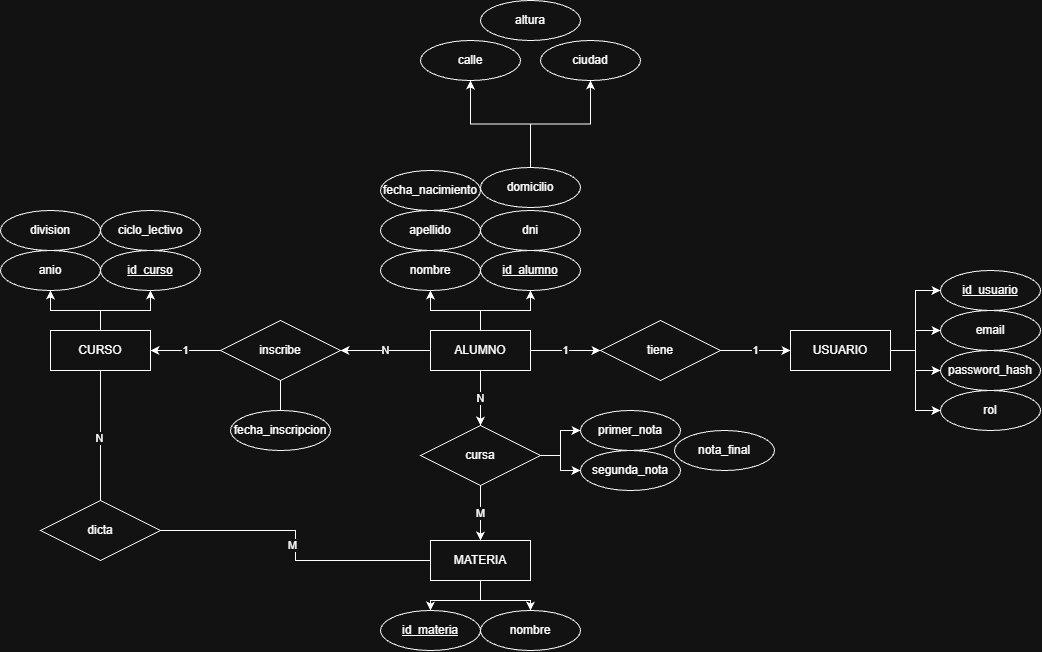

The diagram above was exported from draw.io. Its source (the exported page's mxGraphModel, read from the mxfile embedded in the PNG):
<mxGraphModel dx="2018" dy="1798" grid="1" gridSize="10" guides="1" tooltips="1" connect="1" arrows="1" fold="1" page="1" pageScale="1" pageWidth="827" pageHeight="1169" math="0" shadow="0">
  <root>
    <mxCell id="0" />
    <mxCell id="1" parent="0" />
    <mxCell id="ioC44NT1EY9RkzJO2mad-5" edge="1" parent="1" source="2W-KKgJG1zlFfyz-JyxJ-1" style="edgeStyle=orthogonalEdgeStyle;rounded=0;orthogonalLoop=1;jettySize=auto;html=1;" target="ioC44NT1EY9RkzJO2mad-2" value="N">
      <mxGeometry relative="1" as="geometry" />
    </mxCell>
    <mxCell id="ioC44NT1EY9RkzJO2mad-12" edge="1" parent="1" source="2W-KKgJG1zlFfyz-JyxJ-1" style="edgeStyle=orthogonalEdgeStyle;rounded=0;orthogonalLoop=1;jettySize=auto;html=1;" target="ioC44NT1EY9RkzJO2mad-11" value="1">
      <mxGeometry relative="1" as="geometry" />
    </mxCell>
    <mxCell id="ioC44NT1EY9RkzJO2mad-25" edge="1" parent="1" source="2W-KKgJG1zlFfyz-JyxJ-1" style="edgeStyle=orthogonalEdgeStyle;rounded=0;orthogonalLoop=1;jettySize=auto;html=1;entryX=0.5;entryY=0;entryDx=0;entryDy=0;" target="ioC44NT1EY9RkzJO2mad-24" value="N">
      <mxGeometry relative="1" as="geometry" />
    </mxCell>
    <mxCell id="FkSvVqXPscUNZVxpDTmK-3" edge="1" parent="1" source="2W-KKgJG1zlFfyz-JyxJ-1" style="edgeStyle=orthogonalEdgeStyle;rounded=0;orthogonalLoop=1;jettySize=auto;html=1;entryX=0.5;entryY=1;entryDx=0;entryDy=0;" target="ioC44NT1EY9RkzJO2mad-43">
      <mxGeometry relative="1" as="geometry" />
    </mxCell>
    <mxCell id="FkSvVqXPscUNZVxpDTmK-4" edge="1" parent="1" source="2W-KKgJG1zlFfyz-JyxJ-1" style="edgeStyle=orthogonalEdgeStyle;rounded=0;orthogonalLoop=1;jettySize=auto;html=1;entryX=0.5;entryY=1;entryDx=0;entryDy=0;" target="ioC44NT1EY9RkzJO2mad-44">
      <mxGeometry relative="1" as="geometry" />
    </mxCell>
    <mxCell id="2W-KKgJG1zlFfyz-JyxJ-1" parent="1" style="whiteSpace=wrap;html=1;align=center;" value="ALUMNO" vertex="1">
      <mxGeometry height="40" width="100" x="170" y="200" as="geometry" />
    </mxCell>
    <mxCell id="FkSvVqXPscUNZVxpDTmK-11" edge="1" parent="1" source="2W-KKgJG1zlFfyz-JyxJ-3" style="edgeStyle=orthogonalEdgeStyle;rounded=0;orthogonalLoop=1;jettySize=auto;html=1;entryX=0.5;entryY=0;entryDx=0;entryDy=0;" target="ioC44NT1EY9RkzJO2mad-22">
      <mxGeometry relative="1" as="geometry" />
    </mxCell>
    <mxCell id="FkSvVqXPscUNZVxpDTmK-12" edge="1" parent="1" source="2W-KKgJG1zlFfyz-JyxJ-3" style="edgeStyle=orthogonalEdgeStyle;rounded=0;orthogonalLoop=1;jettySize=auto;html=1;entryX=0.5;entryY=0;entryDx=0;entryDy=0;" target="ioC44NT1EY9RkzJO2mad-23">
      <mxGeometry relative="1" as="geometry" />
    </mxCell>
    <mxCell id="2W-KKgJG1zlFfyz-JyxJ-3" parent="1" style="whiteSpace=wrap;html=1;align=center;" value="MATERIA" vertex="1">
      <mxGeometry height="40" width="100" x="170" y="410" as="geometry" />
    </mxCell>
    <mxCell id="FkSvVqXPscUNZVxpDTmK-1" edge="1" parent="1" source="ioC44NT1EY9RkzJO2mad-1" style="edgeStyle=orthogonalEdgeStyle;rounded=0;orthogonalLoop=1;jettySize=auto;html=1;entryX=0.5;entryY=1;entryDx=0;entryDy=0;" target="ioC44NT1EY9RkzJO2mad-18">
      <mxGeometry relative="1" as="geometry" />
    </mxCell>
    <mxCell id="FkSvVqXPscUNZVxpDTmK-2" edge="1" parent="1" source="ioC44NT1EY9RkzJO2mad-1" style="edgeStyle=orthogonalEdgeStyle;rounded=0;orthogonalLoop=1;jettySize=auto;html=1;entryX=0.5;entryY=1;entryDx=0;entryDy=0;" target="ioC44NT1EY9RkzJO2mad-20">
      <mxGeometry relative="1" as="geometry" />
    </mxCell>
    <mxCell id="_qn7eBAyfiL331VZEgqe-3" edge="1" parent="1" source="ioC44NT1EY9RkzJO2mad-1" style="edgeStyle=orthogonalEdgeStyle;shape=connector;rounded=0;orthogonalLoop=1;jettySize=auto;html=1;exitX=0.5;exitY=1;exitDx=0;exitDy=0;entryX=0.5;entryY=0;entryDx=0;entryDy=0;strokeColor=default;align=center;verticalAlign=middle;fontFamily=Helvetica;fontSize=11;fontColor=default;labelBackgroundColor=default;endArrow=none;endFill=0;" target="_qn7eBAyfiL331VZEgqe-2">
      <mxGeometry relative="1" as="geometry" />
    </mxCell>
    <mxCell id="_qn7eBAyfiL331VZEgqe-6" connectable="0" parent="_qn7eBAyfiL331VZEgqe-3" style="edgeLabel;html=1;align=center;verticalAlign=middle;resizable=0;points=[];fontFamily=Helvetica;fontSize=11;fontColor=default;labelBackgroundColor=default;" value="N" vertex="1">
      <mxGeometry relative="1" x="0.0266" y="-2" as="geometry">
        <mxPoint as="offset" />
      </mxGeometry>
    </mxCell>
    <mxCell id="ioC44NT1EY9RkzJO2mad-1" parent="1" style="whiteSpace=wrap;html=1;align=center;" value="CURSO" vertex="1">
      <mxGeometry height="40" width="100" x="-210" y="200" as="geometry" />
    </mxCell>
    <mxCell id="ioC44NT1EY9RkzJO2mad-6" edge="1" parent="1" source="ioC44NT1EY9RkzJO2mad-2" style="edgeStyle=orthogonalEdgeStyle;rounded=0;orthogonalLoop=1;jettySize=auto;html=1;" target="ioC44NT1EY9RkzJO2mad-1" value="1">
      <mxGeometry relative="1" as="geometry" />
    </mxCell>
    <mxCell id="_qn7eBAyfiL331VZEgqe-5" edge="1" parent="1" source="ioC44NT1EY9RkzJO2mad-2" style="edgeStyle=orthogonalEdgeStyle;shape=connector;rounded=0;orthogonalLoop=1;jettySize=auto;html=1;exitX=0.5;exitY=1;exitDx=0;exitDy=0;entryX=0.5;entryY=0;entryDx=0;entryDy=0;strokeColor=default;align=center;verticalAlign=middle;fontFamily=Helvetica;fontSize=11;fontColor=default;labelBackgroundColor=default;endArrow=none;endFill=0;" target="ioC44NT1EY9RkzJO2mad-27">
      <mxGeometry relative="1" as="geometry" />
    </mxCell>
    <mxCell id="ioC44NT1EY9RkzJO2mad-2" parent="1" style="shape=rhombus;perimeter=rhombusPerimeter;whiteSpace=wrap;html=1;align=center;" value="inscribe" vertex="1">
      <mxGeometry height="60" width="120" x="-40" y="190" as="geometry" />
    </mxCell>
    <mxCell id="FkSvVqXPscUNZVxpDTmK-5" edge="1" parent="1" source="ioC44NT1EY9RkzJO2mad-10" style="edgeStyle=orthogonalEdgeStyle;rounded=0;orthogonalLoop=1;jettySize=auto;html=1;entryX=0;entryY=0.5;entryDx=0;entryDy=0;" target="ioC44NT1EY9RkzJO2mad-14">
      <mxGeometry relative="1" as="geometry" />
    </mxCell>
    <mxCell id="FkSvVqXPscUNZVxpDTmK-6" edge="1" parent="1" source="ioC44NT1EY9RkzJO2mad-10" style="edgeStyle=orthogonalEdgeStyle;rounded=0;orthogonalLoop=1;jettySize=auto;html=1;entryX=0;entryY=0.5;entryDx=0;entryDy=0;" target="ioC44NT1EY9RkzJO2mad-15">
      <mxGeometry relative="1" as="geometry" />
    </mxCell>
    <mxCell id="FkSvVqXPscUNZVxpDTmK-7" edge="1" parent="1" source="ioC44NT1EY9RkzJO2mad-10" style="edgeStyle=orthogonalEdgeStyle;rounded=0;orthogonalLoop=1;jettySize=auto;html=1;entryX=0;entryY=0.5;entryDx=0;entryDy=0;" target="ioC44NT1EY9RkzJO2mad-16">
      <mxGeometry relative="1" as="geometry" />
    </mxCell>
    <mxCell id="FkSvVqXPscUNZVxpDTmK-8" edge="1" parent="1" source="ioC44NT1EY9RkzJO2mad-10" style="edgeStyle=orthogonalEdgeStyle;rounded=0;orthogonalLoop=1;jettySize=auto;html=1;entryX=0;entryY=0.5;entryDx=0;entryDy=0;" target="ioC44NT1EY9RkzJO2mad-17">
      <mxGeometry relative="1" as="geometry" />
    </mxCell>
    <mxCell id="ioC44NT1EY9RkzJO2mad-10" parent="1" style="whiteSpace=wrap;html=1;align=center;" value="USUARIO" vertex="1">
      <mxGeometry height="40" width="100" x="530" y="200" as="geometry" />
    </mxCell>
    <mxCell id="ioC44NT1EY9RkzJO2mad-13" edge="1" parent="1" source="ioC44NT1EY9RkzJO2mad-11" style="edgeStyle=orthogonalEdgeStyle;rounded=0;orthogonalLoop=1;jettySize=auto;html=1;" target="ioC44NT1EY9RkzJO2mad-10" value="1">
      <mxGeometry relative="1" as="geometry" />
    </mxCell>
    <mxCell id="ioC44NT1EY9RkzJO2mad-11" parent="1" style="shape=rhombus;perimeter=rhombusPerimeter;whiteSpace=wrap;html=1;align=center;" value="tiene" vertex="1">
      <mxGeometry height="60" width="120" x="340" y="190" as="geometry" />
    </mxCell>
    <mxCell id="ioC44NT1EY9RkzJO2mad-14" parent="1" style="ellipse;whiteSpace=wrap;html=1;align=center;" value="email" vertex="1">
      <mxGeometry height="40" width="100" x="680" y="180" as="geometry" />
    </mxCell>
    <mxCell id="ioC44NT1EY9RkzJO2mad-15" parent="1" style="ellipse;whiteSpace=wrap;html=1;align=center;fontStyle=4;" value="id_usuario" vertex="1">
      <mxGeometry height="40" width="100" x="680" y="140" as="geometry" />
    </mxCell>
    <mxCell id="ioC44NT1EY9RkzJO2mad-16" parent="1" style="ellipse;whiteSpace=wrap;html=1;align=center;" value="password_hash" vertex="1">
      <mxGeometry height="40" width="100" x="680" y="220" as="geometry" />
    </mxCell>
    <mxCell id="ioC44NT1EY9RkzJO2mad-17" parent="1" style="ellipse;whiteSpace=wrap;html=1;align=center;" value="rol" vertex="1">
      <mxGeometry height="40" width="100" x="680" y="260" as="geometry" />
    </mxCell>
    <mxCell id="ioC44NT1EY9RkzJO2mad-18" parent="1" style="ellipse;whiteSpace=wrap;html=1;align=center;" value="anio" vertex="1">
      <mxGeometry height="40" width="100" x="-260" y="120" as="geometry" />
    </mxCell>
    <mxCell id="ioC44NT1EY9RkzJO2mad-19" parent="1" style="ellipse;whiteSpace=wrap;html=1;align=center;" value="division" vertex="1">
      <mxGeometry height="40" width="100" x="-260" y="80" as="geometry" />
    </mxCell>
    <mxCell id="ioC44NT1EY9RkzJO2mad-20" parent="1" style="ellipse;whiteSpace=wrap;html=1;align=center;fontStyle=4;" value="id_curso" vertex="1">
      <mxGeometry height="40" width="100" x="-160" y="120" as="geometry" />
    </mxCell>
    <mxCell id="ioC44NT1EY9RkzJO2mad-21" parent="1" style="ellipse;whiteSpace=wrap;html=1;align=center;" value="ciclo_lectivo" vertex="1">
      <mxGeometry height="40" width="100" x="-160" y="80" as="geometry" />
    </mxCell>
    <mxCell id="ioC44NT1EY9RkzJO2mad-22" parent="1" style="ellipse;whiteSpace=wrap;html=1;align=center;fontStyle=4;" value="id_materia" vertex="1">
      <mxGeometry height="40" width="100" x="120" y="480" as="geometry" />
    </mxCell>
    <mxCell id="ioC44NT1EY9RkzJO2mad-23" parent="1" style="ellipse;whiteSpace=wrap;html=1;align=center;" value="nombre" vertex="1">
      <mxGeometry height="40" width="100" x="220" y="480" as="geometry" />
    </mxCell>
    <mxCell id="ioC44NT1EY9RkzJO2mad-28" edge="1" parent="1" source="ioC44NT1EY9RkzJO2mad-24" style="edgeStyle=orthogonalEdgeStyle;rounded=0;orthogonalLoop=1;jettySize=auto;html=1;" target="2W-KKgJG1zlFfyz-JyxJ-3" value="M">
      <mxGeometry relative="1" as="geometry" />
    </mxCell>
    <mxCell id="FkSvVqXPscUNZVxpDTmK-9" edge="1" parent="1" source="ioC44NT1EY9RkzJO2mad-24" style="edgeStyle=orthogonalEdgeStyle;rounded=0;orthogonalLoop=1;jettySize=auto;html=1;entryX=0;entryY=0.5;entryDx=0;entryDy=0;" target="ioC44NT1EY9RkzJO2mad-30">
      <mxGeometry relative="1" as="geometry" />
    </mxCell>
    <mxCell id="FkSvVqXPscUNZVxpDTmK-10" edge="1" parent="1" source="ioC44NT1EY9RkzJO2mad-24" style="edgeStyle=orthogonalEdgeStyle;rounded=0;orthogonalLoop=1;jettySize=auto;html=1;entryX=0;entryY=0.5;entryDx=0;entryDy=0;" target="ioC44NT1EY9RkzJO2mad-31">
      <mxGeometry relative="1" as="geometry" />
    </mxCell>
    <mxCell id="ioC44NT1EY9RkzJO2mad-24" parent="1" style="shape=rhombus;perimeter=rhombusPerimeter;whiteSpace=wrap;html=1;align=center;" value="cursa" vertex="1">
      <mxGeometry height="60" width="120" x="160" y="295" as="geometry" />
    </mxCell>
    <mxCell id="ioC44NT1EY9RkzJO2mad-27" parent="1" style="ellipse;whiteSpace=wrap;html=1;align=center;" value="fecha_inscripcion" vertex="1">
      <mxGeometry height="40" width="100" x="-30" y="280" as="geometry" />
    </mxCell>
    <mxCell id="ioC44NT1EY9RkzJO2mad-30" parent="1" style="ellipse;whiteSpace=wrap;html=1;align=center;" value="primer_nota" vertex="1">
      <mxGeometry height="40" width="100" x="320" y="280" as="geometry" />
    </mxCell>
    <mxCell id="ioC44NT1EY9RkzJO2mad-31" parent="1" style="ellipse;whiteSpace=wrap;html=1;align=center;" value="segunda_nota" vertex="1">
      <mxGeometry height="40" width="100" x="320" y="320" as="geometry" />
    </mxCell>
    <mxCell id="ioC44NT1EY9RkzJO2mad-32" parent="1" style="ellipse;whiteSpace=wrap;html=1;align=center;" value="nota_final" vertex="1">
      <mxGeometry height="40" width="100" x="414" y="300" as="geometry" />
    </mxCell>
    <mxCell id="ioC44NT1EY9RkzJO2mad-43" parent="1" style="ellipse;whiteSpace=wrap;html=1;align=center;" value="nombre" vertex="1">
      <mxGeometry height="40" width="100" x="120" y="120" as="geometry" />
    </mxCell>
    <mxCell id="ioC44NT1EY9RkzJO2mad-44" parent="1" style="ellipse;whiteSpace=wrap;html=1;align=center;fontStyle=4;" value="id_alumno" vertex="1">
      <mxGeometry height="40" width="100" x="220" y="120" as="geometry" />
    </mxCell>
    <mxCell id="ioC44NT1EY9RkzJO2mad-45" parent="1" style="ellipse;whiteSpace=wrap;html=1;align=center;" value="apellido" vertex="1">
      <mxGeometry height="40" width="100" x="120" y="80" as="geometry" />
    </mxCell>
    <mxCell id="ioC44NT1EY9RkzJO2mad-46" parent="1" style="ellipse;whiteSpace=wrap;html=1;align=center;" value="dni" vertex="1">
      <mxGeometry height="40" width="100" x="220" y="80" as="geometry" />
    </mxCell>
    <mxCell id="ioC44NT1EY9RkzJO2mad-47" parent="1" style="ellipse;whiteSpace=wrap;html=1;align=center;" value="fecha_nacimiento" vertex="1">
      <mxGeometry height="40" width="100" x="120" y="40" as="geometry" />
    </mxCell>
    <mxCell id="FkSvVqXPscUNZVxpDTmK-13" edge="1" parent="1" source="ioC44NT1EY9RkzJO2mad-48" style="edgeStyle=orthogonalEdgeStyle;rounded=0;orthogonalLoop=1;jettySize=auto;html=1;" target="ioC44NT1EY9RkzJO2mad-49" value="">
      <mxGeometry relative="1" as="geometry" />
    </mxCell>
    <mxCell id="FkSvVqXPscUNZVxpDTmK-14" edge="1" parent="1" source="ioC44NT1EY9RkzJO2mad-48" style="edgeStyle=orthogonalEdgeStyle;rounded=0;orthogonalLoop=1;jettySize=auto;html=1;" target="ioC44NT1EY9RkzJO2mad-50" value="">
      <mxGeometry relative="1" as="geometry" />
    </mxCell>
    <mxCell id="ioC44NT1EY9RkzJO2mad-48" parent="1" style="ellipse;whiteSpace=wrap;html=1;align=center;" value="domicilio" vertex="1">
      <mxGeometry height="40" width="100" x="220" y="37" as="geometry" />
    </mxCell>
    <mxCell id="ioC44NT1EY9RkzJO2mad-49" parent="1" style="ellipse;whiteSpace=wrap;html=1;align=center;" value="calle" vertex="1">
      <mxGeometry height="40" width="100" x="160" y="-90" as="geometry" />
    </mxCell>
    <mxCell id="ioC44NT1EY9RkzJO2mad-50" parent="1" style="ellipse;whiteSpace=wrap;html=1;align=center;" value="ciudad" vertex="1">
      <mxGeometry height="40" width="100" x="280" y="-90" as="geometry" />
    </mxCell>
    <mxCell id="ioC44NT1EY9RkzJO2mad-51" parent="1" style="ellipse;whiteSpace=wrap;html=1;align=center;" value="altura" vertex="1">
      <mxGeometry height="40" width="100" x="220" y="-130" as="geometry" />
    </mxCell>
    <mxCell id="_qn7eBAyfiL331VZEgqe-4" edge="1" parent="1" source="_qn7eBAyfiL331VZEgqe-2" style="edgeStyle=orthogonalEdgeStyle;shape=connector;rounded=0;orthogonalLoop=1;jettySize=auto;html=1;entryX=0;entryY=0.5;entryDx=0;entryDy=0;strokeColor=default;align=center;verticalAlign=middle;fontFamily=Helvetica;fontSize=11;fontColor=default;labelBackgroundColor=default;endArrow=none;endFill=0;" target="2W-KKgJG1zlFfyz-JyxJ-3">
      <mxGeometry relative="1" as="geometry" />
    </mxCell>
    <mxCell id="_qn7eBAyfiL331VZEgqe-7" connectable="0" parent="_qn7eBAyfiL331VZEgqe-4" style="edgeLabel;html=1;align=center;verticalAlign=middle;resizable=0;points=[];fontFamily=Helvetica;fontSize=11;fontColor=default;labelBackgroundColor=default;" value="M" vertex="1">
      <mxGeometry relative="1" x="-0.0081" y="-4" as="geometry">
        <mxPoint as="offset" />
      </mxGeometry>
    </mxCell>
    <mxCell id="_qn7eBAyfiL331VZEgqe-2" parent="1" style="shape=rhombus;perimeter=rhombusPerimeter;whiteSpace=wrap;html=1;align=center;" value="dicta" vertex="1">
      <mxGeometry height="60" width="120" x="-220" y="370" as="geometry" />
    </mxCell>
  </root>
</mxGraphModel>